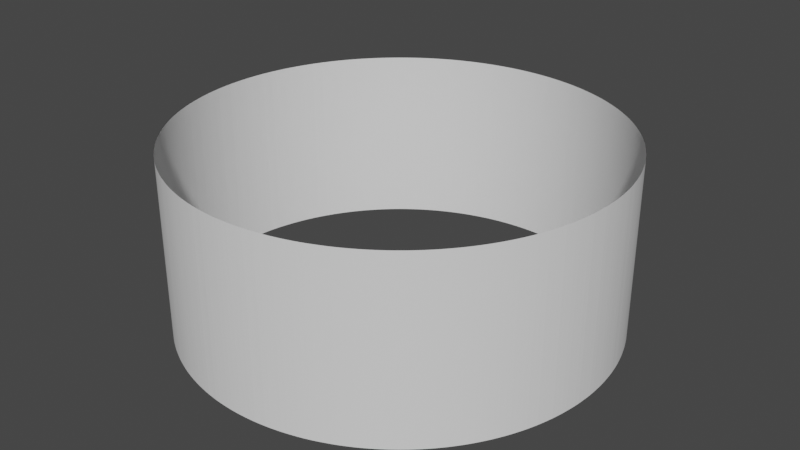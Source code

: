 # Source: Screen.blend  (saved by Blender 3.6.13; exported with 4.5.12 LTS)
import bpy
from mathutils import Matrix  # noqa: F401  (used for matrix-valued properties, if any)

bpy.ops.wm.read_factory_settings(use_empty=True)
scene = bpy.context.scene
scene.name = 'Scene'

# ---- collections
col_collection = bpy.data.collections.new('Collection'); scene.collection.children.link(col_collection)

# ---- world
world_world = bpy.data.worlds.new('World'); scene.world = world_world
world_world.use_nodes = True; world_world.node_tree.nodes.clear()
_N = world_world.node_tree.nodes; _L = world_world.node_tree.links
n0 = _N.new('ShaderNodeOutputWorld'); n0.name = 'World Output'; n0.location = (300, 300)
n1 = _N.new('ShaderNodeBackground'); n1.name = 'Background'; n1.location = (10, 300)
n1.inputs[0].default_value = (0.05088, 0.05088, 0.05088, 1.0)
_L.new(n1.outputs[0], n0.inputs[0])
n0.is_active_output = True
world_world.color = (0.05088, 0.05088, 0.05088)
world_world.use_sun_shadow = False
world_world.sun_shadow_jitter_overblur = 0.0

# ---- meshes
me_cylinder = bpy.data.meshes.new('Cylinder')
me_cylinder.from_pydata([(0.0, 3.0, -1.25), (0.0, 3.0, 1.25), (0.07391, 2.999, -1.25), (0.07391, 2.999, 1.25), (0.1478, 2.996, -1.25), (0.1478, 2.996, 1.25), (0.2216, 2.992, -1.25), (0.2216, 2.992, 1.25), (0.2952, 2.985, -1.25), (0.2952, 2.985, 1.25), (0.3687, 2.977, -1.25), (0.3687, 2.977, 1.25), (0.4419, 2.967, -1.25), (0.4419, 2.967, 1.25), (0.5149, 2.955, -1.25), (0.5149, 2.955, 1.25), (0.5875, 2.942, -1.25), (0.5875, 2.942, 1.25), (0.6598, 2.927, -1.25), (0.6598, 2.927, 1.25), (0.7317, 2.909, -1.25), (0.7317, 2.909, 1.25), (0.8032, 2.89, -1.25), (0.8032, 2.89, 1.25), (0.8742, 2.87, -1.25), (0.8742, 2.87, 1.25), (0.9446, 2.847, -1.25), (0.9446, 2.847, 1.25), (1.014, 2.823, -1.25), (1.014, 2.823, 1.25), (1.084, 2.797, -1.25), (1.084, 2.797, 1.25), (1.152, 2.77, -1.25), (1.152, 2.77, 1.25), (1.22, 2.741, -1.25), (1.22, 2.741, 1.25), (1.287, 2.71, -1.25), (1.287, 2.71, 1.25), (1.354, 2.677, -1.25), (1.354, 2.677, 1.25), (1.419, 2.643, -1.25), (1.419, 2.643, 1.25), (1.484, 2.607, -1.25), (1.484, 2.607, 1.25), (1.548, 2.57, -1.25), (1.548, 2.57, 1.25), (1.611, 2.531, -1.25), (1.611, 2.531, 1.25), (1.672, 2.491, -1.25), (1.672, 2.491, 1.25), (1.733, 2.449, -1.25), (1.733, 2.449, 1.25), (1.793, 2.405, -1.25), (1.793, 2.405, 1.25), (1.852, 2.36, -1.25), (1.852, 2.36, 1.25), (1.909, 2.314, -1.25), (1.909, 2.314, 1.25), (1.966, 2.266, -1.25), (1.966, 2.266, 1.25), (2.021, 2.217, -1.25), (2.021, 2.217, 1.25), (2.075, 2.167, -1.25), (2.075, 2.167, 1.25), (2.128, 2.115, -1.25), (2.128, 2.115, 1.25), (2.179, 2.062, -1.25), (2.179, 2.062, 1.25), (2.229, 2.007, -1.25), (2.229, 2.007, 1.25), (2.278, 1.952, -1.25), (2.278, 1.952, 1.25), (2.326, 1.895, -1.25), (2.326, 1.895, 1.25), (2.372, 1.837, -1.25), (2.372, 1.837, 1.25), (2.416, 1.778, -1.25), (2.416, 1.778, 1.25), (2.459, 1.718, -1.25), (2.459, 1.718, 1.25), (2.501, 1.657, -1.25), (2.501, 1.657, 1.25), (2.541, 1.595, -1.25), (2.541, 1.595, 1.25), (2.579, 1.532, -1.25), (2.579, 1.532, 1.25), (2.616, 1.468, -1.25), (2.616, 1.468, 1.25), (2.652, 1.403, -1.25), (2.652, 1.403, 1.25), (2.685, 1.337, -1.25), (2.685, 1.337, 1.25), (2.718, 1.271, -1.25), (2.718, 1.271, 1.25), (2.748, 1.203, -1.25), (2.748, 1.203, 1.25), (2.777, 1.135, -1.25), (2.777, 1.135, 1.25), (2.804, 1.066, -1.25), (2.804, 1.066, 1.25), (2.829, 0.9971, -1.25), (2.829, 0.9971, 1.25), (2.853, 0.9271, -1.25), (2.853, 0.9271, 1.25), (2.875, 0.8565, -1.25), (2.875, 0.8565, 1.25), (2.895, 0.7854, -1.25), (2.895, 0.7854, 1.25), (2.914, 0.7138, -1.25), (2.914, 0.7138, 1.25), (2.931, 0.6418, -1.25), (2.931, 0.6418, 1.25), (2.945, 0.5694, -1.25), (2.945, 0.5694, 1.25), (2.959, 0.4967, -1.25), (2.959, 0.4967, 1.25), (2.97, 0.4236, -1.25), (2.97, 0.4236, 1.25), (2.979, 0.3503, -1.25), (2.979, 0.3503, 1.25), (2.987, 0.2768, -1.25), (2.987, 0.2768, 1.25), (2.993, 0.2031, -1.25), (2.993, 0.2031, 1.25), (2.997, 0.1293, -1.25), (2.997, 0.1293, 1.25), (2.999, 0.05544, -1.25), (2.999, 0.05544, 1.25), (3.0, -0.01848, -1.25), (3.0, -0.01848, 1.25), (2.999, -0.09239, -1.25), (2.999, -0.09239, 1.25), (2.995, -0.1662, -1.25), (2.995, -0.1662, 1.25), (2.99, -0.24, -1.25), (2.99, -0.24, 1.25), (2.984, -0.3136, -1.25), (2.984, -0.3136, 1.25), (2.975, -0.387, -1.25), (2.975, -0.387, 1.25), (2.964, -0.4602, -1.25), (2.964, -0.4602, 1.25), (2.952, -0.5331, -1.25), (2.952, -0.5331, 1.25), (2.938, -0.6056, -1.25), (2.938, -0.6056, 1.25), (2.922, -0.6779, -1.25), (2.922, -0.6779, 1.25), (2.905, -0.7496, -1.25), (2.905, -0.7496, 1.25), (2.885, -0.821, -1.25), (2.885, -0.821, 1.25), (2.864, -0.8918, -1.25), (2.864, -0.8918, 1.25), (2.842, -0.9621, -1.25), (2.842, -0.9621, 1.25), (2.817, -1.032, -1.25), (2.817, -1.032, 1.25), (2.791, -1.101, -1.25), (2.791, -1.101, 1.25), (2.763, -1.169, -1.25), (2.763, -1.169, 1.25), (2.733, -1.237, -1.25), (2.733, -1.237, 1.25), (2.702, -1.304, -1.25), (2.702, -1.304, 1.25), (2.669, -1.37, -1.25), (2.669, -1.37, 1.25), (2.634, -1.436, -1.25), (2.634, -1.436, 1.25), (2.598, -1.5, -1.25), (2.598, -1.5, 1.25), (2.56, -1.564, -1.25), (2.56, -1.564, 1.25), (2.521, -1.626, -1.25), (2.521, -1.626, 1.25), (2.48, -1.688, -1.25), (2.48, -1.688, 1.25), (2.438, -1.748, -1.25), (2.438, -1.748, 1.25), (2.394, -1.808, -1.25), (2.394, -1.808, 1.25), (2.349, -1.866, -1.25), (2.349, -1.866, 1.25), (2.302, -1.924, -1.25), (2.302, -1.924, 1.25), (2.254, -1.98, -1.25), (2.254, -1.98, 1.25), (2.205, -2.035, -1.25), (2.205, -2.035, 1.25), (2.154, -2.088, -1.25), (2.154, -2.088, 1.25), (2.102, -2.141, -1.25), (2.102, -2.141, 1.25), (2.048, -2.192, -1.25), (2.048, -2.192, 1.25), (1.994, -2.242, -1.25), (1.994, -2.242, 1.25), (1.938, -2.29, -1.25), (1.938, -2.29, 1.25), (1.881, -2.337, -1.25), (1.881, -2.337, 1.25), (1.823, -2.383, -1.25), (1.823, -2.383, 1.25), (1.763, -2.427, -1.25), (1.763, -2.427, 1.25), (1.703, -2.47, -1.25), (1.703, -2.47, 1.25), (1.642, -2.511, -1.25), (1.642, -2.511, 1.25), (1.579, -2.551, -1.25), (1.579, -2.551, 1.25), (1.516, -2.589, -1.25), (1.516, -2.589, 1.25), (1.452, -2.625, -1.25), (1.452, -2.625, 1.25), (1.387, -2.66, -1.25), (1.387, -2.66, 1.25), (1.321, -2.694, -1.25), (1.321, -2.694, 1.25), (1.254, -2.725, -1.25), (1.254, -2.725, 1.25), (1.186, -2.755, -1.25), (1.186, -2.755, 1.25), (1.118, -2.784, -1.25), (1.118, -2.784, 1.25), (1.049, -2.811, -1.25), (1.049, -2.811, 1.25), (0.9796, -2.836, -1.25), (0.9796, -2.836, 1.25), (0.9095, -2.859, -1.25), (0.9095, -2.859, 1.25), (0.8387, -2.88, -1.25), (0.8387, -2.88, 1.25), (0.7675, -2.9, -1.25), (0.7675, -2.9, 1.25), (0.6958, -2.918, -1.25), (0.6958, -2.918, 1.25), (0.6237, -2.934, -1.25), (0.6237, -2.934, 1.25), (0.5512, -2.949, -1.25), (0.5512, -2.949, 1.25), (0.4784, -2.962, -1.25), (0.4784, -2.962, 1.25), (0.4053, -2.972, -1.25), (0.4053, -2.972, 1.25), (0.332, -2.982, -1.25), (0.332, -2.982, 1.25), (0.2584, -2.989, -1.25), (0.2584, -2.989, 1.25), (0.1847, -2.994, -1.25), (0.1847, -2.994, 1.25), (0.1109, -2.998, -1.25), (0.1109, -2.998, 1.25), (0.03696, -3.0, -1.25), (0.03696, -3.0, 1.25), (-0.03696, -3.0, -1.25), (-0.03696, -3.0, 1.25), (-0.1109, -2.998, -1.25), (-0.1109, -2.998, 1.25), (-0.1847, -2.994, -1.25), (-0.1847, -2.994, 1.25), (-0.2584, -2.989, -1.25), (-0.2584, -2.989, 1.25), (-0.332, -2.982, -1.25), (-0.332, -2.982, 1.25), (-0.4053, -2.972, -1.25), (-0.4053, -2.972, 1.25), (-0.4784, -2.962, -1.25), (-0.4784, -2.962, 1.25), (-0.5512, -2.949, -1.25), (-0.5512, -2.949, 1.25), (-0.6237, -2.934, -1.25), (-0.6237, -2.934, 1.25), (-0.6958, -2.918, -1.25), (-0.6958, -2.918, 1.25), (-0.7675, -2.9, -1.25), (-0.7675, -2.9, 1.25), (-0.8387, -2.88, -1.25), (-0.8387, -2.88, 1.25), (-0.9095, -2.859, -1.25), (-0.9095, -2.859, 1.25), (-0.9796, -2.836, -1.25), (-0.9796, -2.836, 1.25), (-1.049, -2.811, -1.25), (-1.049, -2.811, 1.25), (-1.118, -2.784, -1.25), (-1.118, -2.784, 1.25), (-1.186, -2.755, -1.25), (-1.186, -2.755, 1.25), (-1.254, -2.725, -1.25), (-1.254, -2.725, 1.25), (-1.321, -2.694, -1.25), (-1.321, -2.694, 1.25), (-1.387, -2.66, -1.25), (-1.387, -2.66, 1.25), (-1.452, -2.625, -1.25), (-1.452, -2.625, 1.25), (-1.516, -2.589, -1.25), (-1.516, -2.589, 1.25), (-1.579, -2.551, -1.25), (-1.579, -2.551, 1.25), (-1.642, -2.511, -1.25), (-1.642, -2.511, 1.25), (-1.703, -2.47, -1.25), (-1.703, -2.47, 1.25), (-1.763, -2.427, -1.25), (-1.763, -2.427, 1.25), (-1.823, -2.383, -1.25), (-1.823, -2.383, 1.25), (-1.881, -2.337, -1.25), (-1.881, -2.337, 1.25), (-1.938, -2.29, -1.25), (-1.938, -2.29, 1.25), (-1.994, -2.242, -1.25), (-1.994, -2.242, 1.25), (-2.048, -2.192, -1.25), (-2.048, -2.192, 1.25), (-2.102, -2.141, -1.25), (-2.102, -2.141, 1.25), (-2.154, -2.088, -1.25), (-2.154, -2.088, 1.25), (-2.205, -2.035, -1.25), (-2.205, -2.035, 1.25), (-2.254, -1.98, -1.25), (-2.254, -1.98, 1.25), (-2.302, -1.924, -1.25), (-2.302, -1.924, 1.25), (-2.349, -1.866, -1.25), (-2.349, -1.866, 1.25), (-2.394, -1.808, -1.25), (-2.394, -1.808, 1.25), (-2.438, -1.748, -1.25), (-2.438, -1.748, 1.25), (-2.48, -1.688, -1.25), (-2.48, -1.688, 1.25), (-2.521, -1.626, -1.25), (-2.521, -1.626, 1.25), (-2.56, -1.564, -1.25), (-2.56, -1.564, 1.25), (-2.598, -1.5, -1.25), (-2.598, -1.5, 1.25), (-2.634, -1.436, -1.25), (-2.634, -1.436, 1.25), (-2.669, -1.37, -1.25), (-2.669, -1.37, 1.25), (-2.702, -1.304, -1.25), (-2.702, -1.304, 1.25), (-2.733, -1.237, -1.25), (-2.733, -1.237, 1.25), (-2.763, -1.169, -1.25), (-2.763, -1.169, 1.25), (-2.791, -1.101, -1.25), (-2.791, -1.101, 1.25), (-2.817, -1.032, -1.25), (-2.817, -1.032, 1.25), (-2.842, -0.9621, -1.25), (-2.842, -0.9621, 1.25), (-2.864, -0.8918, -1.25), (-2.864, -0.8918, 1.25), (-2.885, -0.821, -1.25), (-2.885, -0.821, 1.25), (-2.905, -0.7496, -1.25), (-2.905, -0.7496, 1.25), (-2.922, -0.6779, -1.25), (-2.922, -0.6779, 1.25), (-2.938, -0.6056, -1.25), (-2.938, -0.6056, 1.25), (-2.952, -0.5331, -1.25), (-2.952, -0.5331, 1.25), (-2.964, -0.4602, -1.25), (-2.964, -0.4602, 1.25), (-2.975, -0.387, -1.25), (-2.975, -0.387, 1.25), (-2.984, -0.3136, -1.25), (-2.984, -0.3136, 1.25), (-2.99, -0.24, -1.25), (-2.99, -0.24, 1.25), (-2.995, -0.1662, -1.25), (-2.995, -0.1662, 1.25), (-2.999, -0.09239, -1.25), (-2.999, -0.09239, 1.25), (-3.0, -0.01848, -1.25), (-3.0, -0.01848, 1.25), (-2.999, 0.05544, -1.25), (-2.999, 0.05544, 1.25), (-2.997, 0.1293, -1.25), (-2.997, 0.1293, 1.25), (-2.993, 0.2031, -1.25), (-2.993, 0.2031, 1.25), (-2.987, 0.2768, -1.25), (-2.987, 0.2768, 1.25), (-2.979, 0.3503, -1.25), (-2.979, 0.3503, 1.25), (-2.97, 0.4236, -1.25), (-2.97, 0.4236, 1.25), (-2.959, 0.4967, -1.25), (-2.959, 0.4967, 1.25), (-2.945, 0.5694, -1.25), (-2.945, 0.5694, 1.25), (-2.931, 0.6418, -1.25), (-2.931, 0.6418, 1.25), (-2.914, 0.7138, -1.25), (-2.914, 0.7138, 1.25), (-2.895, 0.7854, -1.25), (-2.895, 0.7854, 1.25), (-2.875, 0.8565, -1.25), (-2.875, 0.8565, 1.25), (-2.853, 0.9271, -1.25), (-2.853, 0.9271, 1.25), (-2.829, 0.9971, -1.25), (-2.829, 0.9971, 1.25), (-2.804, 1.066, -1.25), (-2.804, 1.066, 1.25), (-2.777, 1.135, -1.25), (-2.777, 1.135, 1.25), (-2.748, 1.203, -1.25), (-2.748, 1.203, 1.25), (-2.718, 1.271, -1.25), (-2.718, 1.271, 1.25), (-2.685, 1.337, -1.25), (-2.685, 1.337, 1.25), (-2.652, 1.403, -1.25), (-2.652, 1.403, 1.25), (-2.616, 1.468, -1.25), (-2.616, 1.468, 1.25), (-2.579, 1.532, -1.25), (-2.579, 1.532, 1.25), (-2.541, 1.595, -1.25), (-2.541, 1.595, 1.25), (-2.501, 1.657, -1.25), (-2.501, 1.657, 1.25), (-2.459, 1.718, -1.25), (-2.459, 1.718, 1.25), (-2.416, 1.778, -1.25), (-2.416, 1.778, 1.25), (-2.372, 1.837, -1.25), (-2.372, 1.837, 1.25), (-2.326, 1.895, -1.25), (-2.326, 1.895, 1.25), (-2.278, 1.952, -1.25), (-2.278, 1.952, 1.25), (-2.229, 2.007, -1.25), (-2.229, 2.007, 1.25), (-2.179, 2.062, -1.25), (-2.179, 2.062, 1.25), (-2.128, 2.115, -1.25), (-2.128, 2.115, 1.25), (-2.075, 2.167, -1.25), (-2.075, 2.167, 1.25), (-2.021, 2.217, -1.25), (-2.021, 2.217, 1.25), (-1.966, 2.266, -1.25), (-1.966, 2.266, 1.25), (-1.909, 2.314, -1.25), (-1.909, 2.314, 1.25), (-1.852, 2.36, -1.25), (-1.852, 2.36, 1.25), (-1.793, 2.405, -1.25), (-1.793, 2.405, 1.25), (-1.733, 2.449, -1.25), (-1.733, 2.449, 1.25), (-1.672, 2.491, -1.25), (-1.672, 2.491, 1.25), (-1.611, 2.531, -1.25), (-1.611, 2.531, 1.25), (-1.548, 2.57, -1.25), (-1.548, 2.57, 1.25), (-1.484, 2.607, -1.25), (-1.484, 2.607, 1.25), (-1.419, 2.643, -1.25), (-1.419, 2.643, 1.25), (-1.354, 2.677, -1.25), (-1.354, 2.677, 1.25), (-1.287, 2.71, -1.25), (-1.287, 2.71, 1.25), (-1.22, 2.741, -1.25), (-1.22, 2.741, 1.25), (-1.152, 2.77, -1.25), (-1.152, 2.77, 1.25), (-1.084, 2.797, -1.25), (-1.084, 2.797, 1.25), (-1.014, 2.823, -1.25), (-1.014, 2.823, 1.25), (-0.9446, 2.847, -1.25), (-0.9446, 2.847, 1.25), (-0.8742, 2.87, -1.25), (-0.8742, 2.87, 1.25), (-0.8032, 2.89, -1.25), (-0.8032, 2.89, 1.25), (-0.7317, 2.909, -1.25), (-0.7317, 2.909, 1.25), (-0.6598, 2.927, -1.25), (-0.6598, 2.927, 1.25), (-0.5875, 2.942, -1.25), (-0.5875, 2.942, 1.25), (-0.5149, 2.955, -1.25), (-0.5149, 2.955, 1.25), (-0.4419, 2.967, -1.25), (-0.4419, 2.967, 1.25), (-0.3687, 2.977, -1.25), (-0.3687, 2.977, 1.25), (-0.2952, 2.985, -1.25), (-0.2952, 2.985, 1.25), (-0.2216, 2.992, -1.25), (-0.2216, 2.992, 1.25), (-0.1478, 2.996, -1.25), (-0.1478, 2.996, 1.25), (-0.07391, 2.999, -1.25), (-0.07391, 2.999, 1.25)], [], [(0, 2, 3, 1), (2, 4, 5, 3), (4, 6, 7, 5), (6, 8, 9, 7), (8, 10, 11, 9), (10, 12, 13, 11), (12, 14, 15, 13), (14, 16, 17, 15), (16, 18, 19, 17), (18, 20, 21, 19), (20, 22, 23, 21), (22, 24, 25, 23), (24, 26, 27, 25), (26, 28, 29, 27), (28, 30, 31, 29), (30, 32, 33, 31), (32, 34, 35, 33), (34, 36, 37, 35), (36, 38, 39, 37), (38, 40, 41, 39), (40, 42, 43, 41), (42, 44, 45, 43), (44, 46, 47, 45), (46, 48, 49, 47), (48, 50, 51, 49), (50, 52, 53, 51), (52, 54, 55, 53), (54, 56, 57, 55), (56, 58, 59, 57), (58, 60, 61, 59), (60, 62, 63, 61), (62, 64, 65, 63), (64, 66, 67, 65), (66, 68, 69, 67), (68, 70, 71, 69), (70, 72, 73, 71), (72, 74, 75, 73), (74, 76, 77, 75), (76, 78, 79, 77), (78, 80, 81, 79), (80, 82, 83, 81), (82, 84, 85, 83), (84, 86, 87, 85), (86, 88, 89, 87), (88, 90, 91, 89), (90, 92, 93, 91), (92, 94, 95, 93), (94, 96, 97, 95), (96, 98, 99, 97), (98, 100, 101, 99), (100, 102, 103, 101), (102, 104, 105, 103), (104, 106, 107, 105), (106, 108, 109, 107), (108, 110, 111, 109), (110, 112, 113, 111), (112, 114, 115, 113), (114, 116, 117, 115), (116, 118, 119, 117), (118, 120, 121, 119), (120, 122, 123, 121), (122, 124, 125, 123), (124, 126, 127, 125), (126, 128, 129, 127), (128, 130, 131, 129), (130, 132, 133, 131), (132, 134, 135, 133), (134, 136, 137, 135), (136, 138, 139, 137), (138, 140, 141, 139), (140, 142, 143, 141), (142, 144, 145, 143), (144, 146, 147, 145), (146, 148, 149, 147), (148, 150, 151, 149), (150, 152, 153, 151), (152, 154, 155, 153), (154, 156, 157, 155), (156, 158, 159, 157), (158, 160, 161, 159), (160, 162, 163, 161), (162, 164, 165, 163), (164, 166, 167, 165), (166, 168, 169, 167), (168, 170, 171, 169), (170, 172, 173, 171), (172, 174, 175, 173), (174, 176, 177, 175), (176, 178, 179, 177), (178, 180, 181, 179), (180, 182, 183, 181), (182, 184, 185, 183), (184, 186, 187, 185), (186, 188, 189, 187), (188, 190, 191, 189), (190, 192, 193, 191), (192, 194, 195, 193), (194, 196, 197, 195), (196, 198, 199, 197), (198, 200, 201, 199), (200, 202, 203, 201), (202, 204, 205, 203), (204, 206, 207, 205), (206, 208, 209, 207), (208, 210, 211, 209), (210, 212, 213, 211), (212, 214, 215, 213), (214, 216, 217, 215), (216, 218, 219, 217), (218, 220, 221, 219), (220, 222, 223, 221), (222, 224, 225, 223), (224, 226, 227, 225), (226, 228, 229, 227), (228, 230, 231, 229), (230, 232, 233, 231), (232, 234, 235, 233), (234, 236, 237, 235), (236, 238, 239, 237), (238, 240, 241, 239), (240, 242, 243, 241), (242, 244, 245, 243), (244, 246, 247, 245), (246, 248, 249, 247), (248, 250, 251, 249), (250, 252, 253, 251), (252, 254, 255, 253), (254, 256, 257, 255), (256, 258, 259, 257), (258, 260, 261, 259), (260, 262, 263, 261), (262, 264, 265, 263), (264, 266, 267, 265), (266, 268, 269, 267), (268, 270, 271, 269), (270, 272, 273, 271), (272, 274, 275, 273), (274, 276, 277, 275), (276, 278, 279, 277), (278, 280, 281, 279), (280, 282, 283, 281), (282, 284, 285, 283), (284, 286, 287, 285), (286, 288, 289, 287), (288, 290, 291, 289), (290, 292, 293, 291), (292, 294, 295, 293), (294, 296, 297, 295), (296, 298, 299, 297), (298, 300, 301, 299), (300, 302, 303, 301), (302, 304, 305, 303), (304, 306, 307, 305), (306, 308, 309, 307), (308, 310, 311, 309), (310, 312, 313, 311), (312, 314, 315, 313), (314, 316, 317, 315), (316, 318, 319, 317), (318, 320, 321, 319), (320, 322, 323, 321), (322, 324, 325, 323), (324, 326, 327, 325), (326, 328, 329, 327), (328, 330, 331, 329), (330, 332, 333, 331), (332, 334, 335, 333), (334, 336, 337, 335), (336, 338, 339, 337), (338, 340, 341, 339), (340, 342, 343, 341), (342, 344, 345, 343), (344, 346, 347, 345), (346, 348, 349, 347), (348, 350, 351, 349), (350, 352, 353, 351), (352, 354, 355, 353), (354, 356, 357, 355), (356, 358, 359, 357), (358, 360, 361, 359), (360, 362, 363, 361), (362, 364, 365, 363), (364, 366, 367, 365), (366, 368, 369, 367), (368, 370, 371, 369), (370, 372, 373, 371), (372, 374, 375, 373), (374, 376, 377, 375), (376, 378, 379, 377), (378, 380, 381, 379), (380, 382, 383, 381), (382, 384, 385, 383), (384, 386, 387, 385), (386, 388, 389, 387), (388, 390, 391, 389), (390, 392, 393, 391), (392, 394, 395, 393), (394, 396, 397, 395), (396, 398, 399, 397), (398, 400, 401, 399), (400, 402, 403, 401), (402, 404, 405, 403), (404, 406, 407, 405), (406, 408, 409, 407), (408, 410, 411, 409), (410, 412, 413, 411), (412, 414, 415, 413), (414, 416, 417, 415), (416, 418, 419, 417), (418, 420, 421, 419), (420, 422, 423, 421), (422, 424, 425, 423), (424, 426, 427, 425), (426, 428, 429, 427), (428, 430, 431, 429), (430, 432, 433, 431), (432, 434, 435, 433), (434, 436, 437, 435), (436, 438, 439, 437), (438, 440, 441, 439), (440, 442, 443, 441), (442, 444, 445, 443), (444, 446, 447, 445), (446, 448, 449, 447), (448, 450, 451, 449), (450, 452, 453, 451), (452, 454, 455, 453), (454, 456, 457, 455), (456, 458, 459, 457), (458, 460, 461, 459), (460, 462, 463, 461), (462, 464, 465, 463), (464, 466, 467, 465), (466, 468, 469, 467), (468, 470, 471, 469), (470, 472, 473, 471), (472, 474, 475, 473), (474, 476, 477, 475), (476, 478, 479, 477), (478, 480, 481, 479), (480, 482, 483, 481), (482, 484, 485, 483), (484, 486, 487, 485), (486, 488, 489, 487), (488, 490, 491, 489), (490, 492, 493, 491), (492, 494, 495, 493), (494, 496, 497, 495), (496, 498, 499, 497), (498, 500, 501, 499), (500, 502, 503, 501), (502, 504, 505, 503), (504, 506, 507, 505), (506, 508, 509, 507), (508, 0, 1, 509)])
_uv = me_cylinder.uv_layers.new(name='UVMap')
_uv.uv.foreach_set('vector', [1.0, 0.0, 0.9961, 0.0, 0.9961, 1.0, 1.0, 1.0, 0.9961, 0.0, 0.9922, 0.0, 0.9922, 1.0, 0.9961, 1.0, 0.9922, 0.0, 0.9882, 0.0, 0.9882, 1.0, 0.9922, 1.0, 0.9882, 0.0, 0.9843, 0.0, 0.9843, 1.0, 0.9882, 1.0, 0.9843, 0.0, 0.9804, 0.0, 0.9804, 1.0, 0.9843, 1.0, 0.9804, 0.0, 0.9765, 0.0, 0.9765, 1.0, 0.9804, 1.0, 0.9765, 0.0, 0.9725, 0.0, 0.9725, 1.0, 0.9765, 1.0, 0.9725, 0.0, 0.9686, 0.0, 0.9686, 1.0, 0.9725, 1.0, 0.9686, 0.0, 0.9647, 0.0, 0.9647, 1.0, 0.9686, 1.0, 0.9647, 0.0, 0.9608, 0.0, 0.9608, 1.0, 0.9647, 1.0, 0.9608, 0.0, 0.9569, 0.0, 0.9569, 1.0, 0.9608, 1.0, 0.9569, 0.0, 0.9529, 0.0, 0.9529, 1.0, 0.9569, 1.0, 0.9529, 0.0, 0.949, 0.0, 0.949, 1.0, 0.9529, 1.0, 0.949, 0.0, 0.9451, 0.0, 0.9451, 1.0, 0.949, 1.0, 0.9451, 0.0, 0.9412, 0.0, 0.9412, 1.0, 0.9451, 1.0, 0.9412, 0.0, 0.9373, 0.0, 0.9373, 1.0, 0.9412, 1.0, 0.9373, 0.0, 0.9333, 0.0, 0.9333, 1.0, 0.9373, 1.0, 0.9333, 0.0, 0.9294, 0.0, 0.9294, 1.0, 0.9333, 1.0, 0.9294, 0.0, 0.9255, 0.0, 0.9255, 1.0, 0.9294, 1.0, 0.9255, 0.0, 0.9216, 0.0, 0.9216, 1.0, 0.9255, 1.0, 0.9216, 0.0, 0.9176, 0.0, 0.9176, 1.0, 0.9216, 1.0, 0.9176, 0.0, 0.9137, 0.0, 0.9137, 1.0, 0.9176, 1.0, 0.9137, 0.0, 0.9098, 0.0, 0.9098, 1.0, 0.9137, 1.0, 0.9098, 0.0, 0.9059, 0.0, 0.9059, 1.0, 0.9098, 1.0, 0.9059, 0.0, 0.902, 0.0, 0.902, 1.0, 0.9059, 1.0, 0.902, 0.0, 0.898, 0.0, 0.898, 1.0, 0.902, 1.0, 0.898, 0.0, 0.8941, 0.0, 0.8941, 1.0, 0.898, 1.0, 0.8941, 0.0, 0.8902, 0.0, 0.8902, 1.0, 0.8941, 1.0, 0.8902, 0.0, 0.8863, 0.0, 0.8863, 1.0, 0.8902, 1.0, 0.8863, 0.0, 0.8824, 0.0, 0.8824, 1.0, 0.8863, 1.0, 0.8824, 0.0, 0.8784, 0.0, 0.8784, 1.0, 0.8824, 1.0, 0.8784, 0.0, 0.8745, 0.0, 0.8745, 1.0, 0.8784, 1.0, 0.8745, 0.0, 0.8706, 0.0, 0.8706, 1.0, 0.8745, 1.0, 0.8706, 0.0, 0.8667, 0.0, 0.8667, 1.0, 0.8706, 1.0, 0.8667, 0.0, 0.8627, 0.0, 0.8627, 1.0, 0.8667, 1.0, 0.8627, 0.0, 0.8588, 0.0, 0.8588, 1.0, 0.8627, 1.0, 0.8588, 0.0, 0.8549, 0.0, 0.8549, 1.0, 0.8588, 1.0, 0.8549, 0.0, 0.851, 0.0, 0.851, 1.0, 0.8549, 1.0, 0.851, 0.0, 0.8471, 0.0, 0.8471, 1.0, 0.851, 1.0, 0.8471, 0.0, 0.8431, 0.0, 0.8431, 1.0, 0.8471, 1.0, 0.8431, 0.0, 0.8392, 0.0, 0.8392, 1.0, 0.8431, 1.0, 0.8392, 0.0, 0.8353, 0.0, 0.8353, 1.0, 0.8392, 1.0, 0.8353, 0.0, 0.8314, 0.0, 0.8314, 1.0, 0.8353, 1.0, 0.8314, 0.0, 0.8275, 0.0, 0.8275, 1.0, 0.8314, 1.0, 0.8275, 0.0, 0.8235, 0.0, 0.8235, 1.0, 0.8275, 1.0, 0.8235, 0.0, 0.8196, 0.0, 0.8196, 1.0, 0.8235, 1.0, 0.8196, 0.0, 0.8157, 0.0, 0.8157, 1.0, 0.8196, 1.0, 0.8157, 0.0, 0.8118, 0.0, 0.8118, 1.0, 0.8157, 1.0, 0.8118, 0.0, 0.8078, 0.0, 0.8078, 1.0, 0.8118, 1.0, 0.8078, 0.0, 0.8039, 0.0, 0.8039, 1.0, 0.8078, 1.0, 0.8039, 0.0, 0.8, 0.0, 0.8, 1.0, 0.8039, 1.0, 0.8, 0.0, 0.7961, 0.0, 0.7961, 1.0, 0.8, 1.0, 0.7961, 0.0, 0.7922, 0.0, 0.7922, 1.0, 0.7961, 1.0, 0.7922, 0.0, 0.7882, 0.0, 0.7882, 1.0, 0.7922, 1.0, 0.7882, 0.0, 0.7843, 0.0, 0.7843, 1.0, 0.7882, 1.0, 0.7843, 0.0, 0.7804, 0.0, 0.7804, 1.0, 0.7843, 1.0, 0.7804, 0.0, 0.7765, 0.0, 0.7765, 1.0, 0.7804, 1.0, 0.7765, 0.0, 0.7725, 0.0, 0.7725, 1.0, 0.7765, 1.0, 0.7725, 0.0, 0.7686, 0.0, 0.7686, 1.0, 0.7725, 1.0, 0.7686, 0.0, 0.7647, 0.0, 0.7647, 1.0, 0.7686, 1.0, 0.7647, 0.0, 0.7608, 0.0, 0.7608, 1.0, 0.7647, 1.0, 0.7608, 0.0, 0.7569, 0.0, 0.7569, 1.0, 0.7608, 1.0, 0.7569, 0.0, 0.7529, 0.0, 0.7529, 1.0, 0.7569, 1.0, 0.7529, 0.0, 0.749, 0.0, 0.749, 1.0, 0.7529, 1.0, 0.749, 0.0, 0.7451, 0.0, 0.7451, 1.0, 0.749, 1.0, 0.7451, 0.0, 0.7412, 0.0, 0.7412, 1.0, 0.7451, 1.0, 0.7412, 0.0, 0.7373, 0.0, 0.7373, 1.0, 0.7412, 1.0, 0.7373, 0.0, 0.7333, 0.0, 0.7333, 1.0, 0.7373, 1.0, 0.7333, 0.0, 0.7294, 0.0, 0.7294, 1.0, 0.7333, 1.0, 0.7294, 0.0, 0.7255, 0.0, 0.7255, 1.0, 0.7294, 1.0, 0.7255, 0.0, 0.7216, 0.0, 0.7216, 1.0, 0.7255, 1.0, 0.7216, 0.0, 0.7176, 0.0, 0.7176, 1.0, 0.7216, 1.0, 0.7176, 0.0, 0.7137, 0.0, 0.7137, 1.0, 0.7176, 1.0, 0.7137, 0.0, 0.7098, 0.0, 0.7098, 1.0, 0.7137, 1.0, 0.7098, 0.0, 0.7059, 0.0, 0.7059, 1.0, 0.7098, 1.0, 0.7059, 0.0, 0.702, 0.0, 0.702, 1.0, 0.7059, 1.0, 0.702, 0.0, 0.698, 0.0, 0.698, 1.0, 0.702, 1.0, 0.698, 0.0, 0.6941, 0.0, 0.6941, 1.0, 0.698, 1.0, 0.6941, 0.0, 0.6902, 0.0, 0.6902, 1.0, 0.6941, 1.0, 0.6902, 0.0, 0.6863, 0.0, 0.6863, 1.0, 0.6902, 1.0, 0.6863, 0.0, 0.6824, 0.0, 0.6824, 1.0, 0.6863, 1.0, 0.6824, 0.0, 0.6784, 0.0, 0.6784, 1.0, 0.6824, 1.0, 0.6784, 0.0, 0.6745, 0.0, 0.6745, 1.0, 0.6784, 1.0, 0.6745, 0.0, 0.6706, 0.0, 0.6706, 1.0, 0.6745, 1.0, 0.6706, 0.0, 0.6667, 0.0, 0.6667, 1.0, 0.6706, 1.0, 0.6667, 0.0, 0.6627, 0.0, 0.6627, 1.0, 0.6667, 1.0, 0.6627, 0.0, 0.6588, 0.0, 0.6588, 1.0, 0.6627, 1.0, 0.6588, 0.0, 0.6549, 0.0, 0.6549, 1.0, 0.6588, 1.0, 0.6549, 0.0, 0.651, 0.0, 0.651, 1.0, 0.6549, 1.0, 0.651, 0.0, 0.6471, 0.0, 0.6471, 1.0, 0.651, 1.0, 0.6471, 0.0, 0.6431, 0.0, 0.6431, 1.0, 0.6471, 1.0, 0.6431, 0.0, 0.6392, 0.0, 0.6392, 1.0, 0.6431, 1.0, 0.6392, 0.0, 0.6353, 0.0, 0.6353, 1.0, 0.6392, 1.0, 0.6353, 0.0, 0.6314, 0.0, 0.6314, 1.0, 0.6353, 1.0, 0.6314, 0.0, 0.6275, 0.0, 0.6275, 1.0, 0.6314, 1.0, 0.6275, 0.0, 0.6235, 0.0, 0.6235, 1.0, 0.6275, 1.0, 0.6235, 0.0, 0.6196, 0.0, 0.6196, 1.0, 0.6235, 1.0, 0.6196, 0.0, 0.6157, 0.0, 0.6157, 1.0, 0.6196, 1.0, 0.6157, 0.0, 0.6118, 0.0, 0.6118, 1.0, 0.6157, 1.0, 0.6118, 0.0, 0.6078, 0.0, 0.6078, 1.0, 0.6118, 1.0, 0.6078, 0.0, 0.6039, 0.0, 0.6039, 1.0, 0.6078, 1.0, 0.6039, 0.0, 0.6, 0.0, 0.6, 1.0, 0.6039, 1.0, 0.6, 0.0, 0.5961, 0.0, 0.5961, 1.0, 0.6, 1.0, 0.5961, 0.0, 0.5922, 0.0, 0.5922, 1.0, 0.5961, 1.0, 0.5922, 0.0, 0.5882, 0.0, 0.5882, 1.0, 0.5922, 1.0, 0.5882, 0.0, 0.5843, 0.0, 0.5843, 1.0, 0.5882, 1.0, 0.5843, 0.0, 0.5804, 0.0, 0.5804, 1.0, 0.5843, 1.0, 0.5804, 0.0, 0.5765, 0.0, 0.5765, 1.0, 0.5804, 1.0, 0.5765, 0.0, 0.5725, 0.0, 0.5725, 1.0, 0.5765, 1.0, 0.5725, 0.0, 0.5686, 0.0, 0.5686, 1.0, 0.5725, 1.0, 0.5686, 0.0, 0.5647, 0.0, 0.5647, 1.0, 0.5686, 1.0, 0.5647, 0.0, 0.5608, 0.0, 0.5608, 1.0, 0.5647, 1.0, 0.5608, 0.0, 0.5569, 0.0, 0.5569, 1.0, 0.5608, 1.0, 0.5569, 0.0, 0.5529, 0.0, 0.5529, 1.0, 0.5569, 1.0, 0.5529, 0.0, 0.549, 0.0, 0.549, 1.0, 0.5529, 1.0, 0.549, 0.0, 0.5451, 0.0, 0.5451, 1.0, 0.549, 1.0, 0.5451, 0.0, 0.5412, 0.0, 0.5412, 1.0, 0.5451, 1.0, 0.5412, 0.0, 0.5373, 0.0, 0.5373, 1.0, 0.5412, 1.0, 0.5373, 0.0, 0.5333, 0.0, 0.5333, 1.0, 0.5373, 1.0, 0.5333, 0.0, 0.5294, 0.0, 0.5294, 1.0, 0.5333, 1.0, 0.5294, 0.0, 0.5255, 0.0, 0.5255, 1.0, 0.5294, 1.0, 0.5255, 0.0, 0.5216, 0.0, 0.5216, 1.0, 0.5255, 1.0, 0.5216, 0.0, 0.5176, 0.0, 0.5176, 1.0, 0.5216, 1.0, 0.5176, 0.0, 0.5137, 0.0, 0.5137, 1.0, 0.5176, 1.0, 0.5137, 0.0, 0.5098, 0.0, 0.5098, 1.0, 0.5137, 1.0, 0.5098, 0.0, 0.5059, 0.0, 0.5059, 1.0, 0.5098, 1.0, 0.5059, 0.0, 0.502, 0.0, 0.502, 1.0, 0.5059, 1.0, 0.502, 0.0, 0.498, 0.0, 0.498, 1.0, 0.502, 1.0, 0.498, 0.0, 0.4941, 0.0, 0.4941, 1.0, 0.498, 1.0, 0.4941, 0.0, 0.4902, 0.0, 0.4902, 1.0, 0.4941, 1.0, 0.4902, 0.0, 0.4863, 0.0, 0.4863, 1.0, 0.4902, 1.0, 0.4863, 0.0, 0.4824, 0.0, 0.4824, 1.0, 0.4863, 1.0, 0.4824, 0.0, 0.4784, 0.0, 0.4784, 1.0, 0.4824, 1.0, 0.4784, 0.0, 0.4745, 0.0, 0.4745, 1.0, 0.4784, 1.0, 0.4745, 0.0, 0.4706, 0.0, 0.4706, 1.0, 0.4745, 1.0, 0.4706, 0.0, 0.4667, 0.0, 0.4667, 1.0, 0.4706, 1.0, 0.4667, 0.0, 0.4627, 0.0, 0.4627, 1.0, 0.4667, 1.0, 0.4627, 0.0, 0.4588, 0.0, 0.4588, 1.0, 0.4627, 1.0, 0.4588, 0.0, 0.4549, 0.0, 0.4549, 1.0, 0.4588, 1.0, 0.4549, 0.0, 0.451, 0.0, 0.451, 1.0, 0.4549, 1.0, 0.451, 0.0, 0.4471, 0.0, 0.4471, 1.0, 0.451, 1.0, 0.4471, 0.0, 0.4431, 0.0, 0.4431, 1.0, 0.4471, 1.0, 0.4431, 0.0, 0.4392, 0.0, 0.4392, 1.0, 0.4431, 1.0, 0.4392, 0.0, 0.4353, 0.0, 0.4353, 1.0, 0.4392, 1.0, 0.4353, 0.0, 0.4314, 0.0, 0.4314, 1.0, 0.4353, 1.0, 0.4314, 0.0, 0.4275, 0.0, 0.4275, 1.0, 0.4314, 1.0, 0.4275, 0.0, 0.4235, 0.0, 0.4235, 1.0, 0.4275, 1.0, 0.4235, 0.0, 0.4196, 0.0, 0.4196, 1.0, 0.4235, 1.0, 0.4196, 0.0, 0.4157, 0.0, 0.4157, 1.0, 0.4196, 1.0, 0.4157, 0.0, 0.4118, 0.0, 0.4118, 1.0, 0.4157, 1.0, 0.4118, 0.0, 0.4078, 0.0, 0.4078, 1.0, 0.4118, 1.0, 0.4078, 0.0, 0.4039, 0.0, 0.4039, 1.0, 0.4078, 1.0, 0.4039, 0.0, 0.4, 0.0, 0.4, 1.0, 0.4039, 1.0, 0.4, 0.0, 0.3961, 0.0, 0.3961, 1.0, 0.4, 1.0, 0.3961, 0.0, 0.3922, 0.0, 0.3922, 1.0, 0.3961, 1.0, 0.3922, 0.0, 0.3882, 0.0, 0.3882, 1.0, 0.3922, 1.0, 0.3882, 0.0, 0.3843, 0.0, 0.3843, 1.0, 0.3882, 1.0, 0.3843, 0.0, 0.3804, 0.0, 0.3804, 1.0, 0.3843, 1.0, 0.3804, 0.0, 0.3765, 0.0, 0.3765, 1.0, 0.3804, 1.0, 0.3765, 0.0, 0.3725, 0.0, 0.3725, 1.0, 0.3765, 1.0, 0.3725, 0.0, 0.3686, 0.0, 0.3686, 1.0, 0.3725, 1.0, 0.3686, 0.0, 0.3647, 0.0, 0.3647, 1.0, 0.3686, 1.0, 0.3647, 0.0, 0.3608, 0.0, 0.3608, 1.0, 0.3647, 1.0, 0.3608, 0.0, 0.3569, 0.0, 0.3569, 1.0, 0.3608, 1.0, 0.3569, 0.0, 0.3529, 0.0, 0.3529, 1.0, 0.3569, 1.0, 0.3529, 0.0, 0.349, 0.0, 0.349, 1.0, 0.3529, 1.0, 0.349, 0.0, 0.3451, 0.0, 0.3451, 1.0, 0.349, 1.0, 0.3451, 0.0, 0.3412, 0.0, 0.3412, 1.0, 0.3451, 1.0, 0.3412, 0.0, 0.3373, 0.0, 0.3373, 1.0, 0.3412, 1.0, 0.3373, 0.0, 0.3333, 0.0, 0.3333, 1.0, 0.3373, 1.0, 0.3333, 0.0, 0.3294, 0.0, 0.3294, 1.0, 0.3333, 1.0, 0.3294, 0.0, 0.3255, 0.0, 0.3255, 1.0, 0.3294, 1.0, 0.3255, 0.0, 0.3216, 0.0, 0.3216, 1.0, 0.3255, 1.0, 0.3216, 0.0, 0.3176, 0.0, 0.3176, 1.0, 0.3216, 1.0, 0.3176, 0.0, 0.3137, 0.0, 0.3137, 1.0, 0.3176, 1.0, 0.3137, 0.0, 0.3098, 0.0, 0.3098, 1.0, 0.3137, 1.0, 0.3098, 0.0, 0.3059, 0.0, 0.3059, 1.0, 0.3098, 1.0, 0.3059, 0.0, 0.302, 0.0, 0.302, 1.0, 0.3059, 1.0, 0.302, 0.0, 0.298, 0.0, 0.298, 1.0, 0.302, 1.0, 0.298, 0.0, 0.2941, 0.0, 0.2941, 1.0, 0.298, 1.0, 0.2941, 0.0, 0.2902, 0.0, 0.2902, 1.0, 0.2941, 1.0, 0.2902, 0.0, 0.2863, 0.0, 0.2863, 1.0, 0.2902, 1.0, 0.2863, 0.0, 0.2824, 0.0, 0.2824, 1.0, 0.2863, 1.0, 0.2824, 0.0, 0.2784, 0.0, 0.2784, 1.0, 0.2824, 1.0, 0.2784, 0.0, 0.2745, 0.0, 0.2745, 1.0, 0.2784, 1.0, 0.2745, 0.0, 0.2706, 0.0, 0.2706, 1.0, 0.2745, 1.0, 0.2706, 0.0, 0.2667, 0.0, 0.2667, 1.0, 0.2706, 1.0, 0.2667, 0.0, 0.2627, 0.0, 0.2627, 1.0, 0.2667, 1.0, 0.2627, 0.0, 0.2588, 0.0, 0.2588, 1.0, 0.2627, 1.0, 0.2588, 0.0, 0.2549, 0.0, 0.2549, 1.0, 0.2588, 1.0, 0.2549, 0.0, 0.251, 0.0, 0.251, 1.0, 0.2549, 1.0, 0.251, 0.0, 0.2471, 0.0, 0.2471, 1.0, 0.251, 1.0, 0.2471, 0.0, 0.2431, 0.0, 0.2431, 1.0, 0.2471, 1.0, 0.2431, 0.0, 0.2392, 0.0, 0.2392, 1.0, 0.2431, 1.0, 0.2392, 0.0, 0.2353, 0.0, 0.2353, 1.0, 0.2392, 1.0, 0.2353, 0.0, 0.2314, 0.0, 0.2314, 1.0, 0.2353, 1.0, 0.2314, 0.0, 0.2275, 0.0, 0.2275, 1.0, 0.2314, 1.0, 0.2275, 0.0, 0.2235, 0.0, 0.2235, 1.0, 0.2275, 1.0, 0.2235, 0.0, 0.2196, 0.0, 0.2196, 1.0, 0.2235, 1.0, 0.2196, 0.0, 0.2157, 0.0, 0.2157, 1.0, 0.2196, 1.0, 0.2157, 0.0, 0.2118, 0.0, 0.2118, 1.0, 0.2157, 1.0, 0.2118, 0.0, 0.2078, 0.0, 0.2078, 1.0, 0.2118, 1.0, 0.2078, 0.0, 0.2039, 0.0, 0.2039, 1.0, 0.2078, 1.0, 0.2039, 0.0, 0.2, 0.0, 0.2, 1.0, 0.2039, 1.0, 0.2, 0.0, 0.1961, 0.0, 0.1961, 1.0, 0.2, 1.0, 0.1961, 0.0, 0.1922, 0.0, 0.1922, 1.0, 0.1961, 1.0, 0.1922, 0.0, 0.1882, 0.0, 0.1882, 1.0, 0.1922, 1.0, 0.1882, 0.0, 0.1843, 0.0, 0.1843, 1.0, 0.1882, 1.0, 0.1843, 0.0, 0.1804, 0.0, 0.1804, 1.0, 0.1843, 1.0, 0.1804, 0.0, 0.1765, 0.0, 0.1765, 1.0, 0.1804, 1.0, 0.1765, 0.0, 0.1725, 0.0, 0.1725, 1.0, 0.1765, 1.0, 0.1725, 0.0, 0.1686, 0.0, 0.1686, 1.0, 0.1725, 1.0, 0.1686, 0.0, 0.1647, 0.0, 0.1647, 1.0, 0.1686, 1.0, 0.1647, 0.0, 0.1608, 0.0, 0.1608, 1.0, 0.1647, 1.0, 0.1608, 0.0, 0.1569, 0.0, 0.1569, 1.0, 0.1608, 1.0, 0.1569, 0.0, 0.1529, 0.0, 0.1529, 1.0, 0.1569, 1.0, 0.1529, 0.0, 0.149, 0.0, 0.149, 1.0, 0.1529, 1.0, 0.149, 0.0, 0.1451, 0.0, 0.1451, 1.0, 0.149, 1.0, 0.1451, 0.0, 0.1412, 0.0, 0.1412, 1.0, 0.1451, 1.0, 0.1412, 0.0, 0.1373, 0.0, 0.1373, 1.0, 0.1412, 1.0, 0.1373, 0.0, 0.1333, 0.0, 0.1333, 1.0, 0.1373, 1.0, 0.1333, 0.0, 0.1294, 0.0, 0.1294, 1.0, 0.1333, 1.0, 0.1294, 0.0, 0.1255, 0.0, 0.1255, 1.0, 0.1294, 1.0, 0.1255, 0.0, 0.1216, 0.0, 0.1216, 1.0, 0.1255, 1.0, 0.1216, 0.0, 0.1176, 0.0, 0.1176, 1.0, 0.1216, 1.0, 0.1176, 0.0, 0.1137, 0.0, 0.1137, 1.0, 0.1176, 1.0, 0.1137, 0.0, 0.1098, 0.0, 0.1098, 1.0, 0.1137, 1.0, 0.1098, 0.0, 0.1059, 0.0, 0.1059, 1.0, 0.1098, 1.0, 0.1059, 0.0, 0.102, 0.0, 0.102, 1.0, 0.1059, 1.0, 0.102, 0.0, 0.09804, 0.0, 0.09804, 1.0, 0.102, 1.0, 0.09804, 0.0, 0.09412, 0.0, 0.09412, 1.0, 0.09804, 1.0, 0.09412, 0.0, 0.0902, 0.0, 0.0902, 1.0, 0.09412, 1.0, 0.0902, 0.0, 0.08627, 0.0, 0.08627, 1.0, 0.0902, 1.0, 0.08627, 0.0, 0.08235, 0.0, 0.08235, 1.0, 0.08627, 1.0, 0.08235, 0.0, 0.07843, 0.0, 0.07843, 1.0, 0.08235, 1.0, 0.07843, 0.0, 0.07451, 0.0, 0.07451, 1.0, 0.07843, 1.0, 0.07451, 0.0, 0.07059, 0.0, 0.07059, 1.0, 0.07451, 1.0, 0.07059, 0.0, 0.06667, 0.0, 0.06667, 1.0, 0.07059, 1.0, 0.06667, 0.0, 0.06275, 0.0, 0.06275, 1.0, 0.06667, 1.0, 0.06275, 0.0, 0.05882, 0.0, 0.05882, 1.0, 0.06275, 1.0, 0.05882, 0.0, 0.0549, 0.0, 0.0549, 1.0, 0.05882, 1.0, 0.0549, 0.0, 0.05098, 0.0, 0.05098, 1.0, 0.0549, 1.0, 0.05098, 0.0, 0.04706, 0.0, 0.04706, 1.0, 0.05098, 1.0, 0.04706, 0.0, 0.04314, 0.0, 0.04314, 1.0, 0.04706, 1.0, 0.04314, 0.0, 0.03922, 0.0, 0.03922, 1.0, 0.04314, 1.0, 0.03922, 0.0, 0.03529, 0.0, 0.03529, 1.0, 0.03922, 1.0, 0.03529, 0.0, 0.03137, 0.0, 0.03137, 1.0, 0.03529, 1.0, 0.03137, 0.0, 0.02745, 0.0, 0.02745, 1.0, 0.03137, 1.0, 0.02745, 0.0, 0.02353, 0.0, 0.02353, 1.0, 0.02745, 1.0, 0.02353, 0.0, 0.01961, 0.0, 0.01961, 1.0, 0.02353, 1.0, 0.01961, 0.0, 0.01569, 0.0, 0.01569, 1.0, 0.01961, 1.0, 0.01569, 0.0, 0.01176, 0.0, 0.01176, 1.0, 0.01569, 1.0, 0.01176, 0.0, 0.007843, 0.0, 0.007843, 1.0, 0.01176, 1.0, 0.007843, 0.0, 0.003922, 0.0, 0.003922, 1.0, 0.007843, 1.0, 0.003922, 0.0, 5.867e-08, 0.0, 5.867e-08, 1.0, 0.003922, 1.0])
me_cylinder.update()

# ---- objects
ob_cylinder = bpy.data.objects.new('Cylinder', me_cylinder)

# ---- transforms, parenting, visibility, modifiers, constraints
ob_cylinder.location = (0.0, 0.0, 0.0)

# ---- collection membership
col_collection.objects.link(ob_cylinder)

# ---- scene / render settings (as saved in the file)
scene.frame_start = 1; scene.frame_end = 250; scene.frame_set(1)
scene.render.engine = 'BLENDER_EEVEE_NEXT'
scene.cycles.sampling_pattern = 'TABULATED_SOBOL'
scene.view_settings.view_transform = 'Filmic'
bpy.context.view_layer.update()

# ---- added for rendering (the .blend has no active camera and no usable light): camera, sun
cam_auto = bpy.data.cameras.new('AutoCamera')
cam_auto.lens = 50.0
cam_auto.sensor_width = 36.0
cam_auto.clip_end = 1000.0
ob_auto_camera = bpy.data.objects.new('AutoCamera', cam_auto)
scene.collection.objects.link(ob_auto_camera)
ob_auto_camera.location = (8.18423, -9.82097, 6.54739)
ob_auto_camera.rotation_euler = (1.09748, -7.21219e-08, 0.694738)
scene.camera = ob_auto_camera
light_auto_sun = bpy.data.lights.new('AutoSun', 'SUN')
light_auto_sun.energy = 3.0
light_auto_sun.angle = 0.0523599
ob_auto_sun = bpy.data.objects.new('AutoSun', light_auto_sun)
scene.collection.objects.link(ob_auto_sun)
ob_auto_sun.rotation_euler = (0.872665, 0.174533, 0.523599)
bpy.context.view_layer.update()
